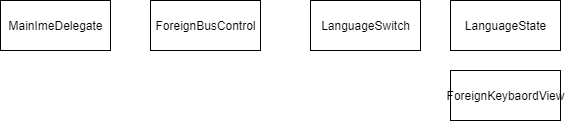

The diagram above was exported from draw.io. Its source (the exported page's mxGraphModel, read from the mxfile embedded in the PNG):
<mxGraphModel dx="1038" dy="548" grid="1" gridSize="10" guides="1" tooltips="1" connect="1" arrows="1" fold="1" page="1" pageScale="1" pageWidth="1654" pageHeight="2336" math="0" shadow="0">
  <root>
    <mxCell id="0" />
    <mxCell id="1" parent="0" />
    <mxCell id="zDV0IYojRicsfCk-7izs-1" value="MainImeDelegate" style="html=1;" vertex="1" parent="1">
      <mxGeometry x="110" y="180" width="110" height="50" as="geometry" />
    </mxCell>
    <mxCell id="zDV0IYojRicsfCk-7izs-2" value="ForeignBusControl" style="html=1;" vertex="1" parent="1">
      <mxGeometry x="260" y="180" width="110" height="50" as="geometry" />
    </mxCell>
    <mxCell id="zDV0IYojRicsfCk-7izs-3" value="LanguageSwitch" style="html=1;" vertex="1" parent="1">
      <mxGeometry x="420" y="180" width="110" height="50" as="geometry" />
    </mxCell>
    <mxCell id="zDV0IYojRicsfCk-7izs-4" value="LanguageState" style="html=1;" vertex="1" parent="1">
      <mxGeometry x="560" y="180" width="110" height="50" as="geometry" />
    </mxCell>
    <mxCell id="zDV0IYojRicsfCk-7izs-5" value="ForeignKeybaordView" style="html=1;" vertex="1" parent="1">
      <mxGeometry x="560" y="250" width="110" height="50" as="geometry" />
    </mxCell>
  </root>
</mxGraphModel>